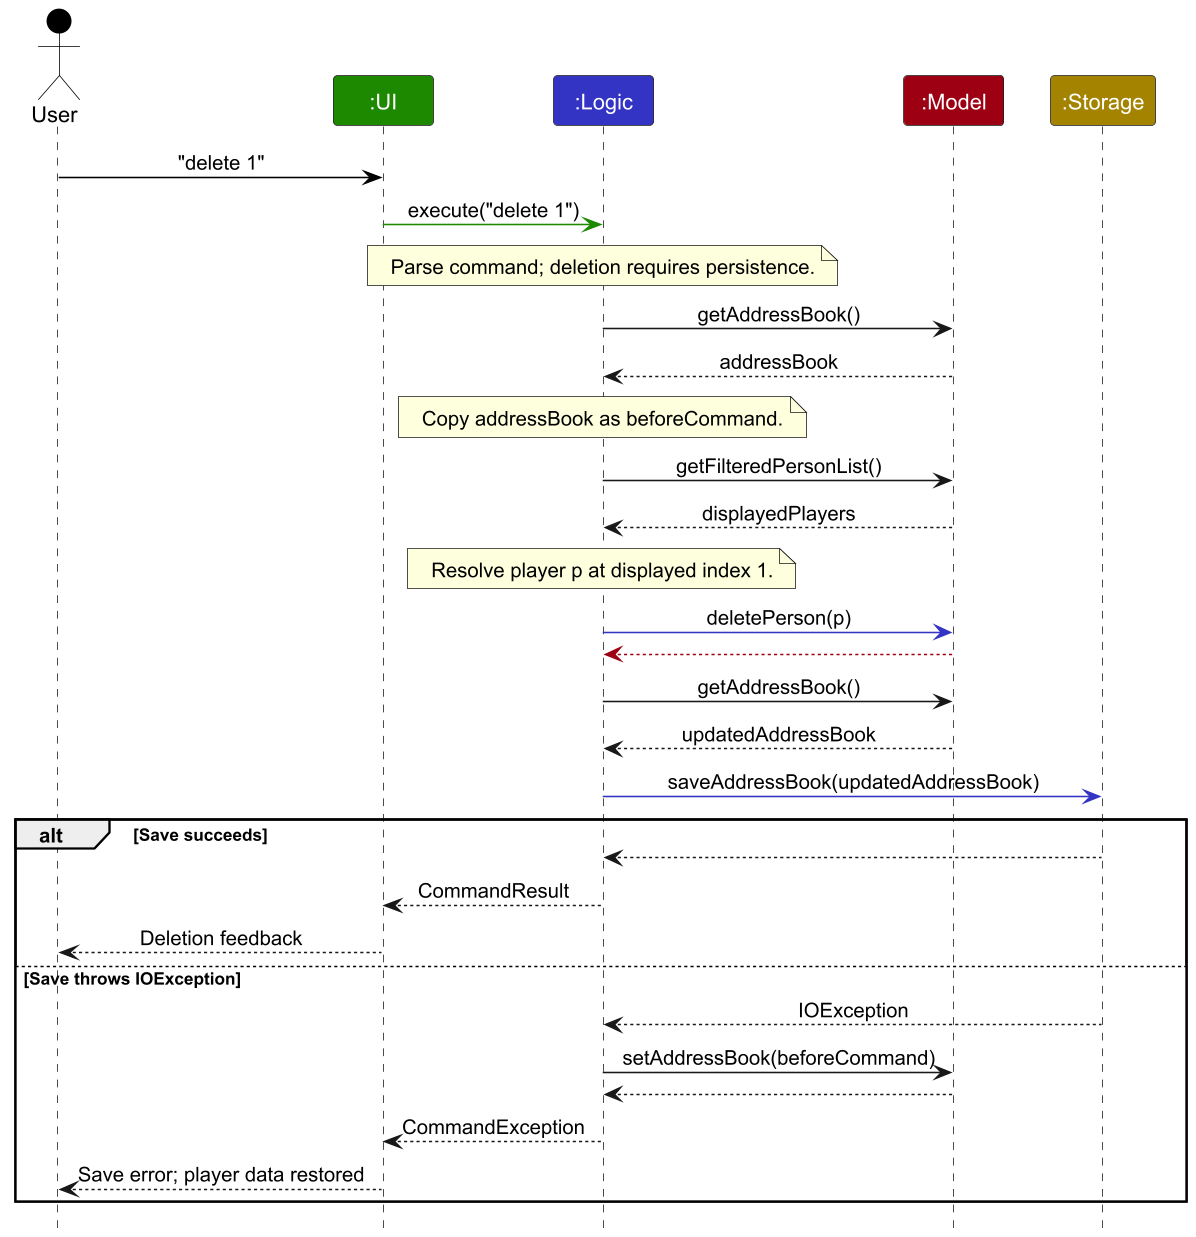

The diagram above was rendered by PlantUML. Its source (embedded in the PNG):
@startuml
!include style.puml
skinparam ArrowFontStyle plain
skinparam dpi 150

Actor User as user USER_COLOR
Participant ":UI" as ui UI_COLOR
Participant ":Logic" as logic LOGIC_COLOR
Participant ":Model" as model MODEL_COLOR
Participant ":Storage" as storage STORAGE_COLOR

user -[USER_COLOR]> ui : "delete 1"

ui -[UI_COLOR]> logic : execute("delete 1")

note over logic : Parse command; deletion requires persistence.
logic -> model : getAddressBook()
model --> logic : addressBook
note over logic : Copy addressBook as beforeCommand.

logic -> model : getFilteredPersonList()
model --> logic : displayedPlayers
note over logic : Resolve player p at displayed index 1.

logic -[LOGIC_COLOR]> model : deletePerson(p)

model -[MODEL_COLOR]-> logic

logic -> model : getAddressBook()
model --> logic : updatedAddressBook

logic -[LOGIC_COLOR]> storage : saveAddressBook(updatedAddressBook)

alt Save succeeds
    storage --> logic
    logic --> ui : CommandResult
    ui --> user : Deletion feedback
else Save throws IOException
    storage --> logic : IOException
    logic -> model : setAddressBook(beforeCommand)
    model --> logic
    logic --> ui : CommandException
    ui --> user : Save error; player data restored
end
@enduml